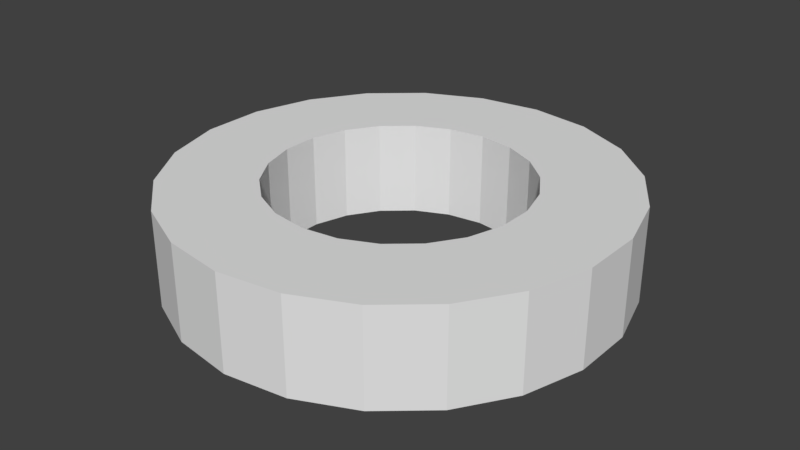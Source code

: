 # Source: Curved_Wall.blend  (saved by Blender 2.79.0; exported with 4.5.12 LTS)
import bpy
from mathutils import Matrix  # noqa: F401  (used for matrix-valued properties, if any)

bpy.ops.wm.read_factory_settings(use_empty=True)
scene = bpy.context.scene
scene.name = 'Scene'

# ---- collections
col_collection_1 = bpy.data.collections.new('Collection 1'); scene.collection.children.link(col_collection_1)

# ---- materials (node trees are filled in below, after node groups)
mat_material = bpy.data.materials.new('Material')
mat_material.alpha_threshold = 0.0
mat_material.use_transparent_shadow = False
mat_material.roughness = 0.5
mat_material.line_color = (0.0, 0.0, 0.0, 1.0)

# ---- material node trees

# ---- world
world_world = bpy.data.worlds.new('World'); scene.world = world_world
world_world.color = (0.05088, 0.05088, 0.05088)
world_world.use_sun_shadow = False
world_world.sun_shadow_jitter_overblur = 0.0
world_world.cycles.sampling_method = 'MANUAL'

# ---- meshes
me_cube = bpy.data.meshes.new('Cube')
me_cube.from_pydata([(7.939, 1.0, -1.0), (7.939, -1.0, -1.0), (-7.939, -1.0, -1.0), (-7.939, 1.0, -1.0), (7.939, 1.0, 1.0), (7.939, -1.0, 1.0), (-7.939, -1.0, 1.0), (-7.939, 1.0, 1.0), (7.217, 1.0, -1.0), (6.495, 1.0, -1.0), (5.774, 1.0, -1.0), (5.052, 1.0, -1.0), (4.33, 1.0, -1.0), (3.608, 1.0, -1.0), (2.887, 1.0, -1.0), (2.165, 1.0, -1.0), (1.443, 1.0, -1.0), (0.7217, 1.0, -1.0), (1.609e-06, 1.0, -1.0), (-0.7217, 1.0, -1.0), (-1.443, 1.0, -1.0), (-2.165, 1.0, -1.0), (-2.887, 1.0, -1.0), (-3.608, 1.0, -1.0), (-4.33, 1.0, -1.0), (-5.052, 1.0, -1.0), (-5.774, 1.0, -1.0), (-6.495, 1.0, -1.0), (-7.217, 1.0, -1.0), (7.217, -1.0, -1.0), (6.495, -1.0, -1.0), (5.774, -1.0, -1.0), (5.052, -1.0, -1.0), (4.33, -1.0, -1.0), (3.608, -1.0, -1.0), (2.887, -1.0, -1.0), (2.165, -1.0, -1.0), (1.443, -1.0, -1.0), (0.7217, -1.0, -1.0), (-5.364e-07, -1.0, -1.0), (-0.7217, -1.0, -1.0), (-1.443, -1.0, -1.0), (-2.165, -1.0, -1.0), (-2.887, -1.0, -1.0), (-3.608, -1.0, -1.0), (-4.33, -1.0, -1.0), (-5.052, -1.0, -1.0), (-5.774, -1.0, -1.0), (-6.495, -1.0, -1.0), (-7.217, -1.0, -1.0), (7.217, 1.0, 1.0), (6.495, 1.0, 1.0), (5.774, 1.0, 1.0), (5.052, 1.0, 1.0), (4.33, 1.0, 1.0), (3.608, 1.0, 1.0), (2.887, 1.0, 1.0), (2.165, 1.0, 1.0), (1.443, 1.0, 1.0), (0.7217, 1.0, 1.0), (1.371e-06, 1.0, 1.0), (-0.7217, 1.0, 1.0), (-1.443, 1.0, 1.0), (-2.165, 1.0, 1.0), (-2.887, 1.0, 1.0), (-3.608, 1.0, 1.0), (-4.33, 1.0, 1.0), (-5.052, 1.0, 1.0), (-5.774, 1.0, 1.0), (-6.495, 1.0, 1.0), (-7.217, 1.0, 1.0), (7.217, -1.0, 1.0), (6.495, -1.0, 1.0), (5.774, -1.0, 1.0), (5.052, -1.0, 1.0), (4.33, -1.0, 1.0), (3.608, -1.0, 1.0), (2.887, -1.0, 1.0), (2.165, -1.0, 1.0), (1.443, -1.0, 1.0), (0.7217, -1.0, 1.0), (-3.636e-06, -1.0, 1.0), (-0.7217, -1.0, 1.0), (-1.443, -1.0, 1.0), (-2.165, -1.0, 1.0), (-2.887, -1.0, 1.0), (-3.608, -1.0, 1.0), (-4.33, -1.0, 1.0), (-5.052, -1.0, 1.0), (-5.774, -1.0, 1.0), (-6.495, -1.0, 1.0), (-7.217, -1.0, 1.0)], [], [(28, 49, 2, 3), (70, 7, 6, 91), (0, 4, 5, 1), (49, 91, 6, 2), (2, 6, 7, 3), (70, 28, 3, 7), (4, 0, 8, 50), (50, 8, 9, 51), (51, 9, 10, 52), (52, 10, 11, 53), (53, 11, 12, 54), (54, 12, 13, 55), (55, 13, 14, 56), (56, 14, 15, 57), (57, 15, 16, 58), (58, 16, 17, 59), (59, 17, 18, 60), (60, 18, 19, 61), (61, 19, 20, 62), (62, 20, 21, 63), (63, 21, 22, 64), (64, 22, 23, 65), (65, 23, 24, 66), (66, 24, 25, 67), (67, 25, 26, 68), (68, 26, 27, 69), (69, 27, 28, 70), (1, 5, 71, 29), (29, 71, 72, 30), (30, 72, 73, 31), (31, 73, 74, 32), (32, 74, 75, 33), (33, 75, 76, 34), (34, 76, 77, 35), (35, 77, 78, 36), (36, 78, 79, 37), (37, 79, 80, 38), (38, 80, 81, 39), (39, 81, 82, 40), (40, 82, 83, 41), (41, 83, 84, 42), (42, 84, 85, 43), (43, 85, 86, 44), (44, 86, 87, 45), (45, 87, 88, 46), (46, 88, 89, 47), (47, 89, 90, 48), (48, 90, 91, 49), (4, 50, 71, 5), (50, 51, 72, 71), (51, 52, 73, 72), (52, 53, 74, 73), (53, 54, 75, 74), (54, 55, 76, 75), (55, 56, 77, 76), (56, 57, 78, 77), (57, 58, 79, 78), (58, 59, 80, 79), (59, 60, 81, 80), (60, 61, 82, 81), (61, 62, 83, 82), (62, 63, 84, 83), (63, 64, 85, 84), (64, 65, 86, 85), (65, 66, 87, 86), (66, 67, 88, 87), (67, 68, 89, 88), (68, 69, 90, 89), (69, 70, 91, 90), (0, 1, 29, 8), (8, 29, 30, 9), (9, 30, 31, 10), (10, 31, 32, 11), (11, 32, 33, 12), (12, 33, 34, 13), (13, 34, 35, 14), (14, 35, 36, 15), (15, 36, 37, 16), (16, 37, 38, 17), (17, 38, 39, 18), (18, 39, 40, 19), (19, 40, 41, 20), (20, 41, 42, 21), (21, 42, 43, 22), (22, 43, 44, 23), (23, 44, 45, 24), (24, 45, 46, 25), (25, 46, 47, 26), (26, 47, 48, 27), (27, 48, 49, 28)])
me_cube.materials.append(mat_material)
me_cube.use_remesh_preserve_volume = False
me_cube.use_remesh_preserve_attributes = False
me_cube.use_mirror_vertex_groups = False
me_cube.update()

# ---- objects
ob_empty = bpy.data.objects.new('Empty', None)
ob_cube = bpy.data.objects.new('Cube', me_cube)

# ---- transforms, parenting, visibility, modifiers, constraints
ob_empty.location = (0.0, 1.147, 0.0)
ob_empty.empty_image_offset = (0.0, 0.0)
ob_empty.hide_viewport = True
ob_empty.lineart.crease_threshold = 0.0
ob_cube.location = (0.0, 0.0, 0.0)
ob_cube.lock_rotations_4d = False
ob_cube.empty_display_type = 'ARROWS'
ob_cube.lineart.crease_threshold = 0.0
_m = ob_cube.modifiers.new('SimpleDeform', 'SIMPLE_DEFORM')
_m.deform_method = 'BEND'
_m.deform_axis = 'Z'
_m.origin = ob_empty
_m.factor = 6.283
_m.angle = 6.283

# ---- collection membership
col_collection_1.objects.link(ob_empty)
col_collection_1.objects.link(ob_cube)

# ---- scene / render settings (as saved in the file)
scene.frame_start = 1; scene.frame_end = 250; scene.frame_set(1)
scene.render.engine = 'BLENDER_EEVEE_NEXT'
scene.render.resolution_percentage = 50
scene.render.dither_intensity = 0.0
scene.cycles.use_denoising = False
scene.cycles.samples = 128
scene.cycles.sampling_pattern = 'TABULATED_SOBOL'
scene.cycles.use_adaptive_sampling = False
scene.cycles.use_light_tree = False
scene.cycles.blur_glossy = 0.0
scene.cycles.sample_clamp_indirect = 0.0
scene.view_settings.view_transform = 'Standard'
bpy.context.view_layer.update()

# ---- added for rendering (the .blend has no active camera and no usable light): camera, sun
cam_auto = bpy.data.cameras.new('AutoCamera')
cam_auto.lens = 50.0
cam_auto.sensor_width = 36.0
cam_auto.clip_end = 1000.0
ob_auto_camera = bpy.data.objects.new('AutoCamera', cam_auto)
scene.collection.objects.link(ob_auto_camera)
ob_auto_camera.location = (12.3092, -11.0971, 9.84739)
ob_auto_camera.rotation_euler = (1.09748, -7.21219e-08, 0.694738)
scene.camera = ob_auto_camera
light_auto_sun = bpy.data.lights.new('AutoSun', 'SUN')
light_auto_sun.energy = 3.0
light_auto_sun.angle = 0.0523599
ob_auto_sun = bpy.data.objects.new('AutoSun', light_auto_sun)
scene.collection.objects.link(ob_auto_sun)
ob_auto_sun.rotation_euler = (0.872665, 0.174533, 0.523599)
bpy.context.view_layer.update()
